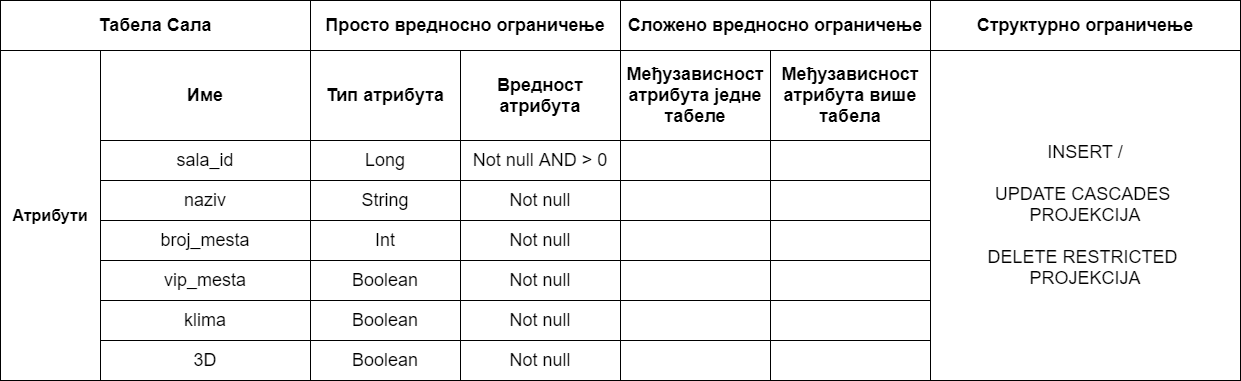

The diagram above was exported from draw.io. Its source (the exported page's mxGraphModel, read from the mxfile embedded in the PNG):
<mxGraphModel dx="835" dy="705" grid="1" gridSize="10" guides="1" tooltips="1" connect="1" arrows="1" fold="1" page="1" pageScale="1" pageWidth="827" pageHeight="1169" math="0" shadow="0">
  <root>
    <mxCell id="0" />
    <mxCell id="1" parent="0" />
    <mxCell id="APO4X-OI9HROKfMIC7Zv-175" value="&lt;font style=&quot;font-size: 18px&quot;&gt;&lt;b&gt;Табела Сала&lt;/b&gt;&lt;/font&gt;" style="rounded=0;whiteSpace=wrap;html=1;align=center;" vertex="1" parent="1">
      <mxGeometry x="1480" y="490" width="310" height="50" as="geometry" />
    </mxCell>
    <mxCell id="APO4X-OI9HROKfMIC7Zv-176" value="&lt;font size=&quot;3&quot;&gt;&lt;b&gt;Атрибути&lt;/b&gt;&lt;/font&gt;" style="rounded=0;whiteSpace=wrap;html=1;" vertex="1" parent="1">
      <mxGeometry x="1480" y="540" width="100" height="330" as="geometry" />
    </mxCell>
    <mxCell id="APO4X-OI9HROKfMIC7Zv-177" value="&lt;font style=&quot;font-size: 18px&quot;&gt;&lt;b&gt;Структурно ограничење&lt;/b&gt;&lt;/font&gt;" style="rounded=0;whiteSpace=wrap;html=1;" vertex="1" parent="1">
      <mxGeometry x="2410" y="490" width="310" height="50" as="geometry" />
    </mxCell>
    <mxCell id="APO4X-OI9HROKfMIC7Zv-178" value="&lt;b&gt;&lt;font style=&quot;font-size: 18px&quot;&gt;Просто вредносно ограничење&lt;/font&gt;&lt;/b&gt;" style="rounded=0;whiteSpace=wrap;html=1;" vertex="1" parent="1">
      <mxGeometry x="1790" y="490" width="310" height="50" as="geometry" />
    </mxCell>
    <mxCell id="APO4X-OI9HROKfMIC7Zv-179" value="&lt;b&gt;&lt;font style=&quot;font-size: 18px&quot;&gt;Сложено вредносно ограничење&lt;/font&gt;&lt;/b&gt;" style="rounded=0;whiteSpace=wrap;html=1;" vertex="1" parent="1">
      <mxGeometry x="2100" y="490" width="310" height="50" as="geometry" />
    </mxCell>
    <mxCell id="APO4X-OI9HROKfMIC7Zv-180" value="&lt;b&gt;&lt;font style=&quot;font-size: 18px&quot;&gt;Име&lt;/font&gt;&lt;/b&gt;" style="rounded=0;whiteSpace=wrap;html=1;" vertex="1" parent="1">
      <mxGeometry x="1580" y="540" width="210" height="90" as="geometry" />
    </mxCell>
    <mxCell id="APO4X-OI9HROKfMIC7Zv-181" value="&lt;font style=&quot;font-size: 18px&quot;&gt;&lt;b&gt;Тип атрибута&lt;/b&gt;&lt;/font&gt;" style="rounded=0;whiteSpace=wrap;html=1;" vertex="1" parent="1">
      <mxGeometry x="1790" y="540" width="150" height="90" as="geometry" />
    </mxCell>
    <mxCell id="APO4X-OI9HROKfMIC7Zv-182" value="&lt;b&gt;&lt;font style=&quot;font-size: 18px&quot;&gt;Вредност атрибута&lt;/font&gt;&lt;/b&gt;" style="rounded=0;whiteSpace=wrap;html=1;" vertex="1" parent="1">
      <mxGeometry x="1940" y="540" width="160" height="90" as="geometry" />
    </mxCell>
    <mxCell id="APO4X-OI9HROKfMIC7Zv-183" value="&lt;b&gt;&lt;font style=&quot;font-size: 18px&quot;&gt;Међузависност атрибута једне табеле&lt;/font&gt;&lt;/b&gt;" style="rounded=0;whiteSpace=wrap;html=1;" vertex="1" parent="1">
      <mxGeometry x="2100" y="540" width="150" height="90" as="geometry" />
    </mxCell>
    <mxCell id="APO4X-OI9HROKfMIC7Zv-184" value="&lt;b&gt;&lt;font style=&quot;font-size: 18px&quot;&gt;Међузависност атрибута више табела&lt;/font&gt;&lt;/b&gt;" style="rounded=0;whiteSpace=wrap;html=1;" vertex="1" parent="1">
      <mxGeometry x="2250" y="540" width="160" height="90" as="geometry" />
    </mxCell>
    <mxCell id="APO4X-OI9HROKfMIC7Zv-185" value="&lt;font style=&quot;font-size: 18px&quot;&gt;INSERT /&lt;br&gt;&lt;br&gt;UPDATE CASCADES &lt;br&gt;PROJEKCIJA&lt;br&gt;&lt;br&gt;DELETE RESTRICTED &lt;br&gt;PROJEKCIJA&lt;br&gt;&lt;/font&gt;" style="rounded=0;whiteSpace=wrap;html=1;" vertex="1" parent="1">
      <mxGeometry x="2410" y="540" width="310" height="330" as="geometry" />
    </mxCell>
    <mxCell id="APO4X-OI9HROKfMIC7Zv-186" value="&lt;span style=&quot;font-size: 18px&quot;&gt;sala_id&lt;/span&gt;" style="rounded=0;whiteSpace=wrap;html=1;" vertex="1" parent="1">
      <mxGeometry x="1580" y="630" width="210" height="40" as="geometry" />
    </mxCell>
    <mxCell id="APO4X-OI9HROKfMIC7Zv-187" value="&lt;font style=&quot;font-size: 18px&quot;&gt;naziv&lt;/font&gt;" style="rounded=0;whiteSpace=wrap;html=1;" vertex="1" parent="1">
      <mxGeometry x="1580" y="670" width="210" height="40" as="geometry" />
    </mxCell>
    <mxCell id="APO4X-OI9HROKfMIC7Zv-188" value="&lt;font style=&quot;font-size: 18px&quot;&gt;vip_mesta&lt;/font&gt;" style="rounded=0;whiteSpace=wrap;html=1;" vertex="1" parent="1">
      <mxGeometry x="1580" y="750" width="210" height="40" as="geometry" />
    </mxCell>
    <mxCell id="APO4X-OI9HROKfMIC7Zv-189" value="&lt;font style=&quot;font-size: 18px&quot;&gt;broj_mesta&lt;/font&gt;" style="rounded=0;whiteSpace=wrap;html=1;" vertex="1" parent="1">
      <mxGeometry x="1580" y="710" width="210" height="40" as="geometry" />
    </mxCell>
    <mxCell id="APO4X-OI9HROKfMIC7Zv-190" value="&lt;font style=&quot;font-size: 18px&quot;&gt;klima&lt;/font&gt;" style="rounded=0;whiteSpace=wrap;html=1;" vertex="1" parent="1">
      <mxGeometry x="1580" y="790" width="210" height="40" as="geometry" />
    </mxCell>
    <mxCell id="APO4X-OI9HROKfMIC7Zv-191" value="&lt;font style=&quot;font-size: 18px&quot;&gt;3D&lt;/font&gt;" style="rounded=0;whiteSpace=wrap;html=1;" vertex="1" parent="1">
      <mxGeometry x="1580" y="830" width="210" height="40" as="geometry" />
    </mxCell>
    <mxCell id="APO4X-OI9HROKfMIC7Zv-192" value="&lt;span style=&quot;font-size: 18px&quot;&gt;Long&lt;/span&gt;" style="rounded=0;whiteSpace=wrap;html=1;" vertex="1" parent="1">
      <mxGeometry x="1790" y="630" width="150" height="40" as="geometry" />
    </mxCell>
    <mxCell id="APO4X-OI9HROKfMIC7Zv-193" value="&lt;font style=&quot;font-size: 18px&quot;&gt;String&lt;/font&gt;" style="rounded=0;whiteSpace=wrap;html=1;" vertex="1" parent="1">
      <mxGeometry x="1790" y="670" width="150" height="40" as="geometry" />
    </mxCell>
    <mxCell id="APO4X-OI9HROKfMIC7Zv-194" value="&lt;span style=&quot;font-size: 18px&quot;&gt;Boolean&lt;/span&gt;" style="rounded=0;whiteSpace=wrap;html=1;" vertex="1" parent="1">
      <mxGeometry x="1790" y="750" width="150" height="40" as="geometry" />
    </mxCell>
    <mxCell id="APO4X-OI9HROKfMIC7Zv-195" value="&lt;span style=&quot;font-size: 18px&quot;&gt;Int&lt;/span&gt;" style="rounded=0;whiteSpace=wrap;html=1;" vertex="1" parent="1">
      <mxGeometry x="1790" y="710" width="150" height="40" as="geometry" />
    </mxCell>
    <mxCell id="APO4X-OI9HROKfMIC7Zv-196" value="&lt;font style=&quot;font-size: 18px&quot;&gt;Boolean&lt;/font&gt;" style="rounded=0;whiteSpace=wrap;html=1;" vertex="1" parent="1">
      <mxGeometry x="1790" y="790" width="150" height="40" as="geometry" />
    </mxCell>
    <mxCell id="APO4X-OI9HROKfMIC7Zv-197" value="&lt;span style=&quot;font-size: 18px&quot;&gt;Boolean&lt;/span&gt;" style="rounded=0;whiteSpace=wrap;html=1;" vertex="1" parent="1">
      <mxGeometry x="1790" y="830" width="150" height="40" as="geometry" />
    </mxCell>
    <mxCell id="APO4X-OI9HROKfMIC7Zv-198" value="&lt;span style=&quot;font-size: 18px&quot;&gt;Not null AND &amp;gt; 0&lt;/span&gt;" style="rounded=0;whiteSpace=wrap;html=1;" vertex="1" parent="1">
      <mxGeometry x="1940" y="630" width="160" height="40" as="geometry" />
    </mxCell>
    <mxCell id="APO4X-OI9HROKfMIC7Zv-199" value="&lt;font style=&quot;font-size: 18px&quot;&gt;Not null&lt;/font&gt;" style="rounded=0;whiteSpace=wrap;html=1;" vertex="1" parent="1">
      <mxGeometry x="1940" y="670" width="160" height="40" as="geometry" />
    </mxCell>
    <mxCell id="APO4X-OI9HROKfMIC7Zv-200" value="&lt;span style=&quot;font-size: 18px&quot;&gt;Not null&lt;/span&gt;" style="rounded=0;whiteSpace=wrap;html=1;" vertex="1" parent="1">
      <mxGeometry x="1940" y="750" width="160" height="40" as="geometry" />
    </mxCell>
    <mxCell id="APO4X-OI9HROKfMIC7Zv-201" value="&lt;span style=&quot;font-size: 18px&quot;&gt;Not null&lt;/span&gt;" style="rounded=0;whiteSpace=wrap;html=1;" vertex="1" parent="1">
      <mxGeometry x="1940" y="710" width="160" height="40" as="geometry" />
    </mxCell>
    <mxCell id="APO4X-OI9HROKfMIC7Zv-202" value="&lt;span style=&quot;font-size: 18px&quot;&gt;Not null&lt;/span&gt;" style="rounded=0;whiteSpace=wrap;html=1;" vertex="1" parent="1">
      <mxGeometry x="1940" y="790" width="160" height="40" as="geometry" />
    </mxCell>
    <mxCell id="APO4X-OI9HROKfMIC7Zv-203" value="&lt;span style=&quot;font-size: 18px&quot;&gt;Not null&lt;/span&gt;" style="rounded=0;whiteSpace=wrap;html=1;" vertex="1" parent="1">
      <mxGeometry x="1940" y="830" width="160" height="40" as="geometry" />
    </mxCell>
    <mxCell id="APO4X-OI9HROKfMIC7Zv-204" value="" style="rounded=0;whiteSpace=wrap;html=1;" vertex="1" parent="1">
      <mxGeometry x="2100" y="630" width="150" height="40" as="geometry" />
    </mxCell>
    <mxCell id="APO4X-OI9HROKfMIC7Zv-205" value="" style="rounded=0;whiteSpace=wrap;html=1;" vertex="1" parent="1">
      <mxGeometry x="2100" y="670" width="150" height="40" as="geometry" />
    </mxCell>
    <mxCell id="APO4X-OI9HROKfMIC7Zv-206" value="" style="rounded=0;whiteSpace=wrap;html=1;" vertex="1" parent="1">
      <mxGeometry x="2100" y="750" width="150" height="40" as="geometry" />
    </mxCell>
    <mxCell id="APO4X-OI9HROKfMIC7Zv-207" value="" style="rounded=0;whiteSpace=wrap;html=1;" vertex="1" parent="1">
      <mxGeometry x="2100" y="710" width="150" height="40" as="geometry" />
    </mxCell>
    <mxCell id="APO4X-OI9HROKfMIC7Zv-208" value="" style="rounded=0;whiteSpace=wrap;html=1;" vertex="1" parent="1">
      <mxGeometry x="2100" y="790" width="150" height="40" as="geometry" />
    </mxCell>
    <mxCell id="APO4X-OI9HROKfMIC7Zv-209" value="" style="rounded=0;whiteSpace=wrap;html=1;" vertex="1" parent="1">
      <mxGeometry x="2100" y="830" width="150" height="40" as="geometry" />
    </mxCell>
    <mxCell id="APO4X-OI9HROKfMIC7Zv-210" value="" style="rounded=0;whiteSpace=wrap;html=1;" vertex="1" parent="1">
      <mxGeometry x="2250" y="630" width="160" height="40" as="geometry" />
    </mxCell>
    <mxCell id="APO4X-OI9HROKfMIC7Zv-211" value="" style="rounded=0;whiteSpace=wrap;html=1;" vertex="1" parent="1">
      <mxGeometry x="2250" y="670" width="160" height="40" as="geometry" />
    </mxCell>
    <mxCell id="APO4X-OI9HROKfMIC7Zv-212" value="" style="rounded=0;whiteSpace=wrap;html=1;" vertex="1" parent="1">
      <mxGeometry x="2250" y="750" width="160" height="40" as="geometry" />
    </mxCell>
    <mxCell id="APO4X-OI9HROKfMIC7Zv-213" value="" style="rounded=0;whiteSpace=wrap;html=1;" vertex="1" parent="1">
      <mxGeometry x="2250" y="710" width="160" height="40" as="geometry" />
    </mxCell>
    <mxCell id="APO4X-OI9HROKfMIC7Zv-214" value="" style="rounded=0;whiteSpace=wrap;html=1;" vertex="1" parent="1">
      <mxGeometry x="2250" y="790" width="160" height="40" as="geometry" />
    </mxCell>
    <mxCell id="APO4X-OI9HROKfMIC7Zv-215" value="" style="rounded=0;whiteSpace=wrap;html=1;" vertex="1" parent="1">
      <mxGeometry x="2250" y="830" width="160" height="40" as="geometry" />
    </mxCell>
  </root>
</mxGraphModel>